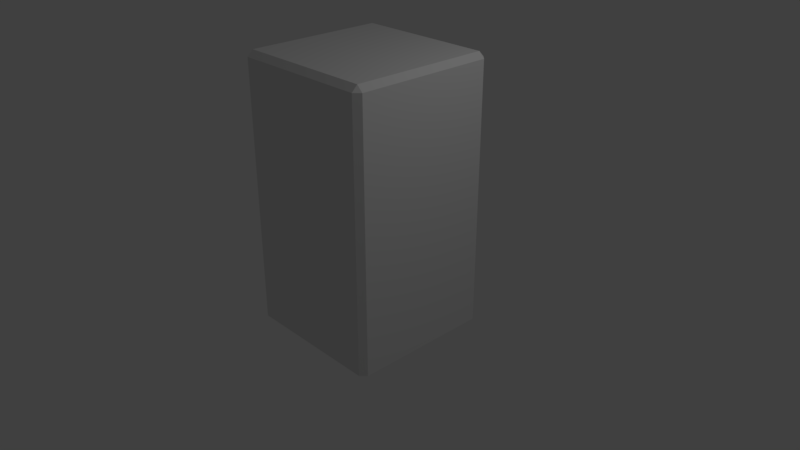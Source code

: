 # Source: wall.blend  (saved by Blender 2.79.0; exported with 4.5.12 LTS)
import bpy
from mathutils import Matrix  # noqa: F401  (used for matrix-valued properties, if any)

bpy.ops.wm.read_factory_settings(use_empty=True)
scene = bpy.context.scene
scene.name = 'Scene'

# ---- collections
col_collection_1 = bpy.data.collections.new('Collection 1'); scene.collection.children.link(col_collection_1)

# ---- materials (node trees are filled in below, after node groups)
mat_material = bpy.data.materials.new('Material')
mat_material.alpha_threshold = 0.0
mat_material.use_transparent_shadow = False
mat_material.roughness = 0.5
mat_material.line_color = (0.0, 0.0, 0.0, 1.0)

# ---- material node trees

# ---- world
world_world = bpy.data.worlds.new('World'); scene.world = world_world
world_world.color = (0.05088, 0.05088, 0.05088)
world_world.use_sun_shadow = False
world_world.sun_shadow_jitter_overblur = 0.0
world_world.cycles.sampling_method = 'MANUAL'

# ---- cameras
cam_camera = bpy.data.cameras.new('Camera')
cam_camera.clip_end = 100.0
cam_camera.lens = 35.0
cam_camera.sensor_width = 32.0
cam_camera.sensor_height = 18.0
cam_camera.ortho_scale = 7.314
cam_camera.dof.focus_distance = 0.0
cam_camera.dof.aperture_fstop = 128.0

# ---- lights
light_lamp = bpy.data.lights.new('Lamp', 'POINT')
light_lamp.transmission_factor = 0.0
light_lamp.cutoff_distance = 30.0
light_lamp.energy = 100.0
light_lamp.shadow_buffer_clip_start = 1.001
light_lamp.shadow_soft_size = 0.1
light_lamp.shadow_maximum_resolution = 0.006
light_lamp.use_absolute_resolution = True

# ---- meshes
me_cube = bpy.data.meshes.new('Cube')
me_cube.from_pydata([(1.0, 0.9238, -0.9238), (0.9238, 1.0, -0.9238), (1.0, -0.9238, -0.9238), (0.9238, -1.0, -0.9238), (-0.9238, -1.0, -0.9238), (-1.0, -0.9238, -0.9238), (-0.9238, 1.0, -0.9238), (-1.0, 0.9238, -0.9238), (0.9238, 1.0, 2.585), (0.9238, 0.9238, 2.661), (1.0, 0.9238, 2.585), (0.9238, -1.0, 2.585), (1.0, -0.9238, 2.585), (0.9238, -0.9238, 2.661), (-1.0, -0.9238, 2.585), (-0.9238, -1.0, 2.585), (-0.9238, -0.9238, 2.661), (-1.0, 0.9238, 2.585), (-0.9238, 0.9238, 2.661), (-0.9238, 1.0, 2.585), (0.9238, 1.0, 0.5461), (1.0, 0.9238, 0.5461), (1.0, -0.9238, 0.5461), (0.9238, -1.0, 0.5461), (-0.9238, -1.0, 0.5461), (-1.0, -0.9238, 0.5461), (-1.0, 0.9238, 0.5461), (-0.9238, 1.0, 0.5461)], [], [(20, 1, 6, 27), (25, 14, 17, 26), (9, 18, 16, 13), (23, 11, 15, 24), (8, 9, 10), (11, 12, 13), (14, 15, 16), (17, 18, 19), (20, 8, 10, 21), (22, 12, 11, 23), (24, 15, 14, 25), (26, 17, 19, 27), (9, 13, 12, 10), (8, 19, 18, 9), (13, 16, 15, 11), (16, 18, 17, 14), (21, 10, 12, 22), (0, 21, 22, 2), (7, 26, 27, 6), (4, 24, 25, 5), (2, 22, 23, 3), (1, 20, 21, 0), (3, 23, 24, 4), (5, 25, 26, 7), (8, 20, 27, 19)])
_uv = me_cube.uv_layers.new(name='UVMap')
_uv.uv.foreach_set('vector', [0.08769, 0.3455, 0.01397, 0.1567, 0.2594, 0.07388, 0.3137, 0.2565, 0.5448, 0.1987, 0.5837, 0.4132, 0.3998, 0.4695, 0.3266, 0.2523, 0.9865, 0.4332, 0.9522, 0.6374, 0.748, 0.6031, 0.7823, 0.3989, 0.7725, 0.1752, 0.7771, 0.388, 0.5942, 0.411, 0.5574, 0.1966, 0.2061, 0.5757, 0.2103, 0.589, 0.1953, 0.5845, 0.7771, 0.388, 0.7876, 0.3878, 0.7823, 0.3989, 0.5837, 0.4132, 0.5942, 0.411, 0.5914, 0.4235, 0.3998, 0.4695, 0.3992, 0.4829, 0.3892, 0.4737, 0.08769, 0.3455, 0.2061, 0.5757, 0.1953, 0.5845, 0.07406, 0.3517, 0.785, 0.1748, 0.7876, 0.3878, 0.7771, 0.388, 0.7725, 0.1752, 0.5574, 0.1966, 0.5942, 0.411, 0.5837, 0.4132, 0.5448, 0.1987, 0.3266, 0.2523, 0.3998, 0.4695, 0.3892, 0.4737, 0.3137, 0.2565, 0.9865, 0.4332, 0.7823, 0.3989, 0.7876, 0.3878, 0.9885, 0.4213, 0.2061, 0.5757, 0.3892, 0.4737, 0.3992, 0.4829, 0.2103, 0.589, 0.7823, 0.3989, 0.5914, 0.4235, 0.5942, 0.411, 0.7771, 0.388, 0.5914, 0.4235, 0.3992, 0.4829, 0.3998, 0.4695, 0.5837, 0.4132, 0.9999, 0.1772, 0.9885, 0.4213, 0.7876, 0.3878, 0.785, 0.1748, 0.9999, 7.983e-05, 0.9999, 0.1772, 0.785, 0.1748, 0.7773, 7.985e-05, 0.2729, 0.06991, 0.3266, 0.2523, 0.3137, 0.2565, 0.2594, 0.07388, 0.5293, 0.01812, 0.5574, 0.1966, 0.5448, 0.1987, 0.5161, 0.0202, 0.7773, 7.985e-05, 0.785, 0.1748, 0.7725, 0.1752, 0.7645, 0.0006302, 0.01397, 0.1567, 0.08769, 0.3455, 0.07406, 0.3517, 7.983e-05, 0.1621, 0.7645, 0.0006302, 0.7725, 0.1752, 0.5574, 0.1966, 0.5293, 0.01812, 0.5161, 0.0202, 0.5448, 0.1987, 0.3266, 0.2523, 0.2729, 0.06991, 0.2061, 0.5757, 0.08769, 0.3455, 0.3137, 0.2565, 0.3892, 0.4737])
me_cube.materials.append(mat_material)
me_cube.use_remesh_preserve_volume = False
me_cube.use_remesh_preserve_attributes = False
me_cube.use_mirror_vertex_groups = False
me_cube.update()

# ---- objects
ob_cube = bpy.data.objects.new('Cube', me_cube)
ob_lamp = bpy.data.objects.new('Lamp', light_lamp)
ob_camera = bpy.data.objects.new('Camera', cam_camera)

# ---- transforms, parenting, visibility, modifiers, constraints
ob_cube.location = (0.0, 0.0, 0.0)
ob_cube.lock_rotations_4d = False
ob_cube.empty_display_type = 'ARROWS'
ob_cube.lineart.crease_threshold = 0.0
ob_lamp.location = (4.076, 1.005, 5.904)
ob_lamp.rotation_euler = (0.6503, 0.05522, 1.866)
ob_lamp.lock_rotations_4d = False
ob_lamp.empty_display_type = 'ARROWS'
ob_lamp.color = (0.0, 0.0, 0.0, 0.0)
ob_lamp.lineart.crease_threshold = 0.0
ob_camera.location = (7.481, -6.508, 5.344)
ob_camera.rotation_euler = (1.109, 0.0, 0.8149)
ob_camera.lock_rotations_4d = False
ob_camera.empty_display_type = 'ARROWS'
ob_camera.color = (0.0, 0.0, 0.0, 0.0)
ob_camera.display_type = 'WIRE'
ob_camera.lineart.crease_threshold = 0.0

# ---- collection membership
col_collection_1.objects.link(ob_cube)
col_collection_1.objects.link(ob_lamp)
col_collection_1.objects.link(ob_camera)

# ---- scene / render settings (as saved in the file)
scene.camera = ob_camera
scene.frame_start = 1; scene.frame_end = 250; scene.frame_set(1)
scene.render.engine = 'BLENDER_EEVEE_NEXT'
scene.render.resolution_percentage = 50
scene.render.dither_intensity = 0.0
scene.cycles.use_denoising = False
scene.cycles.samples = 128
scene.cycles.sampling_pattern = 'TABULATED_SOBOL'
scene.cycles.use_adaptive_sampling = False
scene.cycles.use_light_tree = False
scene.cycles.blur_glossy = 0.0
scene.cycles.sample_clamp_indirect = 0.0
scene.view_settings.view_transform = 'Standard'
bpy.context.view_layer.update()
